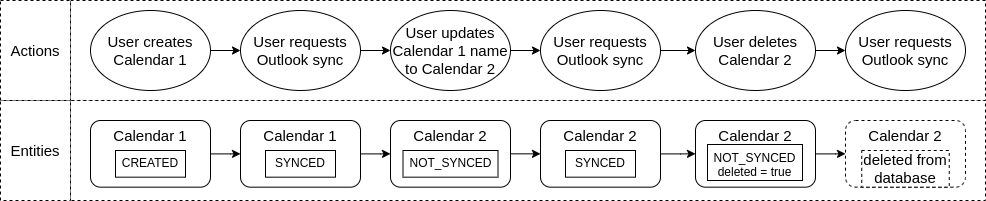

The diagram above was exported from draw.io. Its source (the exported page's mxGraphModel, read from the mxfile embedded in the PNG):
<mxGraphModel dx="1408" dy="838" grid="1" gridSize="10" guides="1" tooltips="1" connect="1" arrows="1" fold="1" page="1" pageScale="1" pageWidth="850" pageHeight="1100" math="0" shadow="0">
  <root>
    <mxCell id="0" />
    <mxCell id="1" parent="0" />
    <mxCell id="3u1RthJDbiVIFsJixEuH-20" value="" style="rounded=0;whiteSpace=wrap;html=1;fontSize=15;dashed=1;align=center;" vertex="1" parent="1">
      <mxGeometry x="125" y="320" width="915" height="100" as="geometry" />
    </mxCell>
    <mxCell id="3u1RthJDbiVIFsJixEuH-21" value="Entities" style="rounded=0;whiteSpace=wrap;html=1;fontSize=15;dashed=1;align=center;" vertex="1" parent="1">
      <mxGeometry x="55" y="320" width="70" height="100" as="geometry" />
    </mxCell>
    <mxCell id="3u1RthJDbiVIFsJixEuH-19" value="" style="rounded=0;whiteSpace=wrap;html=1;fontSize=15;dashed=1;align=center;" vertex="1" parent="1">
      <mxGeometry x="125" y="220" width="915" height="100" as="geometry" />
    </mxCell>
    <mxCell id="3u1RthJDbiVIFsJixEuH-18" value="Actions" style="rounded=0;whiteSpace=wrap;html=1;fontSize=15;dashed=1;align=center;" vertex="1" parent="1">
      <mxGeometry x="55" y="220" width="70" height="100" as="geometry" />
    </mxCell>
    <mxCell id="3u1RthJDbiVIFsJixEuH-13" style="edgeStyle=orthogonalEdgeStyle;rounded=0;orthogonalLoop=1;jettySize=auto;html=1;entryX=0;entryY=0.5;entryDx=0;entryDy=0;fontSize=15;" edge="1" parent="1" source="3u1RthJDbiVIFsJixEuH-11" target="3u1RthJDbiVIFsJixEuH-12">
      <mxGeometry relative="1" as="geometry" />
    </mxCell>
    <mxCell id="3u1RthJDbiVIFsJixEuH-11" value="User creates Calendar 1" style="ellipse;whiteSpace=wrap;html=1;fontSize=15;" vertex="1" parent="1">
      <mxGeometry x="145" y="230" width="120" height="80" as="geometry" />
    </mxCell>
    <mxCell id="3u1RthJDbiVIFsJixEuH-27" style="edgeStyle=orthogonalEdgeStyle;rounded=0;orthogonalLoop=1;jettySize=auto;html=1;entryX=0;entryY=0.5;entryDx=0;entryDy=0;fontSize=15;" edge="1" parent="1" source="3u1RthJDbiVIFsJixEuH-12" target="3u1RthJDbiVIFsJixEuH-26">
      <mxGeometry relative="1" as="geometry" />
    </mxCell>
    <mxCell id="3u1RthJDbiVIFsJixEuH-12" value="User requests Outlook sync" style="ellipse;whiteSpace=wrap;html=1;fontSize=15;" vertex="1" parent="1">
      <mxGeometry x="295" y="230" width="120" height="80" as="geometry" />
    </mxCell>
    <mxCell id="3u1RthJDbiVIFsJixEuH-15" value="" style="group" vertex="1" connectable="0" parent="1">
      <mxGeometry x="145" y="340" width="120" height="66.67000000000002" as="geometry" />
    </mxCell>
    <mxCell id="3u1RthJDbiVIFsJixEuH-14" value="Calendar 1" style="rounded=1;whiteSpace=wrap;html=1;fontSize=15;verticalAlign=top;" vertex="1" parent="3u1RthJDbiVIFsJixEuH-15">
      <mxGeometry width="120" height="66.67" as="geometry" />
    </mxCell>
    <mxCell id="3u1RthJDbiVIFsJixEuH-2" value="CREATED" style="rounded=0;whiteSpace=wrap;html=1;fontSize=12;" vertex="1" parent="3u1RthJDbiVIFsJixEuH-15">
      <mxGeometry x="25" y="30" width="70" height="26.67" as="geometry" />
    </mxCell>
    <mxCell id="3u1RthJDbiVIFsJixEuH-22" value="" style="group" vertex="1" connectable="0" parent="1">
      <mxGeometry x="295" y="340" width="120" height="66.67000000000002" as="geometry" />
    </mxCell>
    <mxCell id="3u1RthJDbiVIFsJixEuH-23" value="Calendar 1" style="rounded=1;whiteSpace=wrap;html=1;fontSize=15;verticalAlign=top;" vertex="1" parent="3u1RthJDbiVIFsJixEuH-22">
      <mxGeometry width="120" height="66.67" as="geometry" />
    </mxCell>
    <mxCell id="3u1RthJDbiVIFsJixEuH-24" value="SYNCED" style="rounded=0;whiteSpace=wrap;html=1;fontSize=12;" vertex="1" parent="3u1RthJDbiVIFsJixEuH-22">
      <mxGeometry x="25" y="30" width="70" height="26.67" as="geometry" />
    </mxCell>
    <mxCell id="3u1RthJDbiVIFsJixEuH-32" style="edgeStyle=orthogonalEdgeStyle;rounded=0;orthogonalLoop=1;jettySize=auto;html=1;entryX=0;entryY=0.5;entryDx=0;entryDy=0;fontSize=15;" edge="1" parent="1" source="3u1RthJDbiVIFsJixEuH-26" target="3u1RthJDbiVIFsJixEuH-31">
      <mxGeometry relative="1" as="geometry" />
    </mxCell>
    <mxCell id="3u1RthJDbiVIFsJixEuH-26" value="User updates Calendar 1 name to Calendar 2" style="ellipse;whiteSpace=wrap;html=1;fontSize=15;" vertex="1" parent="1">
      <mxGeometry x="445" y="230" width="120" height="80" as="geometry" />
    </mxCell>
    <mxCell id="3u1RthJDbiVIFsJixEuH-28" value="" style="group" vertex="1" connectable="0" parent="1">
      <mxGeometry x="445" y="340" width="120" height="66.67000000000002" as="geometry" />
    </mxCell>
    <mxCell id="3u1RthJDbiVIFsJixEuH-29" value="Calendar 2" style="rounded=1;whiteSpace=wrap;html=1;fontSize=15;verticalAlign=top;" vertex="1" parent="3u1RthJDbiVIFsJixEuH-28">
      <mxGeometry width="120" height="66.67" as="geometry" />
    </mxCell>
    <mxCell id="3u1RthJDbiVIFsJixEuH-30" value="NOT_SYNCED" style="rounded=0;whiteSpace=wrap;html=1;fontSize=12;" vertex="1" parent="3u1RthJDbiVIFsJixEuH-28">
      <mxGeometry x="12.5" y="30" width="95" height="26.67" as="geometry" />
    </mxCell>
    <mxCell id="3u1RthJDbiVIFsJixEuH-42" style="edgeStyle=orthogonalEdgeStyle;rounded=0;orthogonalLoop=1;jettySize=auto;html=1;entryX=0;entryY=0.5;entryDx=0;entryDy=0;fontSize=15;" edge="1" parent="1" source="3u1RthJDbiVIFsJixEuH-31" target="3u1RthJDbiVIFsJixEuH-41">
      <mxGeometry relative="1" as="geometry" />
    </mxCell>
    <mxCell id="3u1RthJDbiVIFsJixEuH-31" value="User requests Outlook sync" style="ellipse;whiteSpace=wrap;html=1;fontSize=15;" vertex="1" parent="1">
      <mxGeometry x="595" y="230" width="120" height="80" as="geometry" />
    </mxCell>
    <mxCell id="3u1RthJDbiVIFsJixEuH-33" value="" style="group" vertex="1" connectable="0" parent="1">
      <mxGeometry x="595" y="340" width="120" height="66.67000000000002" as="geometry" />
    </mxCell>
    <mxCell id="3u1RthJDbiVIFsJixEuH-34" value="Calendar 2" style="rounded=1;whiteSpace=wrap;html=1;fontSize=15;verticalAlign=top;" vertex="1" parent="3u1RthJDbiVIFsJixEuH-33">
      <mxGeometry width="120" height="66.67" as="geometry" />
    </mxCell>
    <mxCell id="3u1RthJDbiVIFsJixEuH-35" value="SYNCED" style="rounded=0;whiteSpace=wrap;html=1;fontSize=12;" vertex="1" parent="3u1RthJDbiVIFsJixEuH-33">
      <mxGeometry x="25" y="30" width="70" height="26.67" as="geometry" />
    </mxCell>
    <mxCell id="3u1RthJDbiVIFsJixEuH-36" style="edgeStyle=orthogonalEdgeStyle;rounded=0;orthogonalLoop=1;jettySize=auto;html=1;entryX=0;entryY=0.5;entryDx=0;entryDy=0;fontSize=15;" edge="1" parent="1" source="3u1RthJDbiVIFsJixEuH-14" target="3u1RthJDbiVIFsJixEuH-23">
      <mxGeometry relative="1" as="geometry" />
    </mxCell>
    <mxCell id="3u1RthJDbiVIFsJixEuH-37" style="edgeStyle=orthogonalEdgeStyle;rounded=0;orthogonalLoop=1;jettySize=auto;html=1;entryX=0;entryY=0.5;entryDx=0;entryDy=0;fontSize=15;" edge="1" parent="1" source="3u1RthJDbiVIFsJixEuH-23" target="3u1RthJDbiVIFsJixEuH-29">
      <mxGeometry relative="1" as="geometry" />
    </mxCell>
    <mxCell id="3u1RthJDbiVIFsJixEuH-39" style="edgeStyle=orthogonalEdgeStyle;rounded=0;orthogonalLoop=1;jettySize=auto;html=1;exitX=1;exitY=0.5;exitDx=0;exitDy=0;entryX=0;entryY=0.5;entryDx=0;entryDy=0;fontSize=15;" edge="1" parent="1" source="3u1RthJDbiVIFsJixEuH-29" target="3u1RthJDbiVIFsJixEuH-34">
      <mxGeometry relative="1" as="geometry" />
    </mxCell>
    <mxCell id="3u1RthJDbiVIFsJixEuH-51" style="edgeStyle=orthogonalEdgeStyle;rounded=0;orthogonalLoop=1;jettySize=auto;html=1;entryX=0;entryY=0.5;entryDx=0;entryDy=0;fontSize=15;" edge="1" parent="1" source="3u1RthJDbiVIFsJixEuH-41" target="3u1RthJDbiVIFsJixEuH-50">
      <mxGeometry relative="1" as="geometry" />
    </mxCell>
    <mxCell id="3u1RthJDbiVIFsJixEuH-41" value="User deletes Calendar 2" style="ellipse;whiteSpace=wrap;html=1;fontSize=15;" vertex="1" parent="1">
      <mxGeometry x="750" y="230" width="120" height="80" as="geometry" />
    </mxCell>
    <mxCell id="3u1RthJDbiVIFsJixEuH-46" value="" style="group" vertex="1" connectable="0" parent="1">
      <mxGeometry x="750" y="340" width="120" height="66.67000000000002" as="geometry" />
    </mxCell>
    <mxCell id="3u1RthJDbiVIFsJixEuH-47" value="Calendar 2" style="rounded=1;whiteSpace=wrap;html=1;fontSize=15;verticalAlign=top;" vertex="1" parent="3u1RthJDbiVIFsJixEuH-46">
      <mxGeometry width="120" height="66.67" as="geometry" />
    </mxCell>
    <mxCell id="3u1RthJDbiVIFsJixEuH-48" value="NOT_SYNCED&lt;br&gt;deleted = true" style="rounded=0;whiteSpace=wrap;html=1;fontSize=12;verticalAlign=top;" vertex="1" parent="3u1RthJDbiVIFsJixEuH-46">
      <mxGeometry x="12" y="24" width="95" height="36" as="geometry" />
    </mxCell>
    <mxCell id="3u1RthJDbiVIFsJixEuH-49" style="edgeStyle=orthogonalEdgeStyle;rounded=0;orthogonalLoop=1;jettySize=auto;html=1;entryX=0;entryY=0.5;entryDx=0;entryDy=0;fontSize=15;" edge="1" parent="1" source="3u1RthJDbiVIFsJixEuH-34" target="3u1RthJDbiVIFsJixEuH-47">
      <mxGeometry relative="1" as="geometry" />
    </mxCell>
    <mxCell id="3u1RthJDbiVIFsJixEuH-50" value="User requests Outlook sync" style="ellipse;whiteSpace=wrap;html=1;fontSize=15;" vertex="1" parent="1">
      <mxGeometry x="900" y="230" width="120" height="80" as="geometry" />
    </mxCell>
    <mxCell id="3u1RthJDbiVIFsJixEuH-55" value="Calendar 2&lt;br&gt;" style="rounded=1;whiteSpace=wrap;html=1;fontSize=15;verticalAlign=top;dashed=1;" vertex="1" parent="1">
      <mxGeometry x="900" y="340" width="120" height="66.67" as="geometry" />
    </mxCell>
    <mxCell id="3u1RthJDbiVIFsJixEuH-59" value="deleted from database" style="rounded=0;whiteSpace=wrap;html=1;dashed=1;fontSize=15;" vertex="1" parent="1">
      <mxGeometry x="916.25" y="370" width="87.5" height="36.67" as="geometry" />
    </mxCell>
    <mxCell id="3u1RthJDbiVIFsJixEuH-58" style="edgeStyle=orthogonalEdgeStyle;rounded=0;orthogonalLoop=1;jettySize=auto;html=1;entryX=0;entryY=0.5;entryDx=0;entryDy=0;fontSize=15;" edge="1" parent="1" source="3u1RthJDbiVIFsJixEuH-47" target="3u1RthJDbiVIFsJixEuH-55">
      <mxGeometry relative="1" as="geometry" />
    </mxCell>
  </root>
</mxGraphModel>